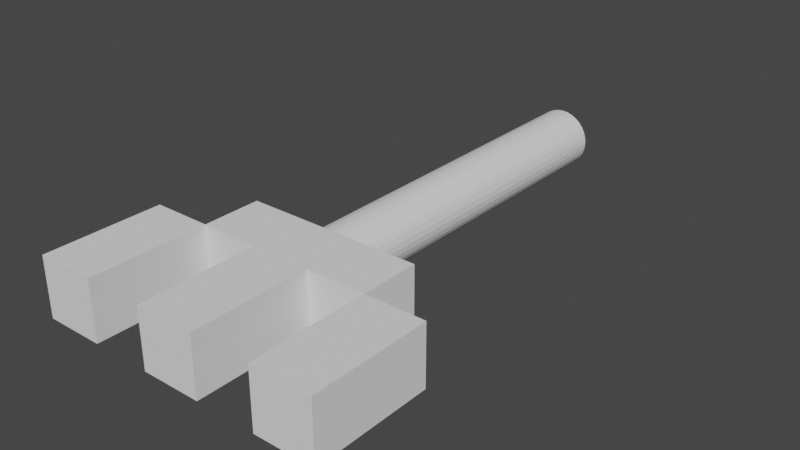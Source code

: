 # Source: Fork.blend  (saved by Blender 2.80.75; exported with 4.5.12 LTS)
import bpy
from mathutils import Matrix  # noqa: F401  (used for matrix-valued properties, if any)

bpy.ops.wm.read_factory_settings(use_empty=True)
scene = bpy.context.scene
scene.name = 'Scene'

# ---- collections
col_collection = bpy.data.collections.new('Collection'); scene.collection.children.link(col_collection)

# ---- world
world_world = bpy.data.worlds.new('World'); scene.world = world_world
world_world.use_nodes = True; world_world.node_tree.nodes.clear()
_N = world_world.node_tree.nodes; _L = world_world.node_tree.links
n0 = _N.new('ShaderNodeOutputWorld'); n0.name = 'World Output'; n0.location = (300, 300)
n1 = _N.new('ShaderNodeBackground'); n1.name = 'Background'; n1.location = (10, 300)
n1.inputs[0].default_value = (0.05088, 0.05088, 0.05088, 1.0)
_L.new(n1.outputs[0], n0.inputs[0])
n0.is_active_output = True
world_world.color = (0.05088, 0.05088, 0.05088)
world_world.use_sun_shadow = False
world_world.sun_shadow_jitter_overblur = 0.0

# ---- meshes
me_cylinder = bpy.data.meshes.new('Cylinder')
me_cylinder.from_pydata([(0.0, 1.0, -1.0), (0.0, 1.0, 1.0), (0.1951, 0.9808, -1.0), (0.1951, 0.9808, 1.0), (0.3827, 0.9239, -1.0), (0.3827, 0.9239, 1.0), (0.5556, 0.8315, -1.0), (0.5556, 0.8315, 1.0), (0.7071, 0.7071, -1.0), (0.7071, 0.7071, 1.0), (0.8315, 0.5556, -1.0), (0.8315, 0.5556, 1.0), (0.9239, 0.3827, -1.0), (0.9239, 0.3827, 1.0), (0.9808, 0.1951, -1.0), (0.9808, 0.1951, 1.0), (1.0, 7.55e-08, -1.0), (1.0, 7.55e-08, 1.0), (0.9808, -0.1951, -1.0), (0.9808, -0.1951, 1.0), (0.9239, -0.3827, -1.0), (0.9239, -0.3827, 1.0), (0.8315, -0.5556, -1.0), (0.8315, -0.5556, 1.0), (0.7071, -0.7071, -1.0), (0.7071, -0.7071, 1.0), (0.5556, -0.8315, -1.0), (0.5556, -0.8315, 1.0), (0.3827, -0.9239, -1.0), (0.3827, -0.9239, 1.0), (0.1951, -0.9808, -1.0), (0.1951, -0.9808, 1.0), (-3.258e-07, -1.0, -1.0), (-3.258e-07, -1.0, 1.0), (-0.1951, -0.9808, -1.0), (-0.1951, -0.9808, 1.0), (-0.3827, -0.9239, -1.0), (-0.3827, -0.9239, 1.0), (-0.5556, -0.8315, -1.0), (-0.5556, -0.8315, 1.0), (-0.7071, -0.7071, -1.0), (-0.7071, -0.7071, 1.0), (-0.8315, -0.5556, -1.0), (-0.8315, -0.5556, 1.0), (-0.9239, -0.3827, -1.0), (-0.9239, -0.3827, 1.0), (-0.9808, -0.1951, -1.0), (-0.9808, -0.1951, 1.0), (-1.0, 9.656e-07, -1.0), (-1.0, 9.656e-07, 1.0), (-0.9808, 0.1951, -1.0), (-0.9808, 0.1951, 1.0), (-0.9239, 0.3827, -1.0), (-0.9239, 0.3827, 1.0), (-0.8315, 0.5556, -1.0), (-0.8315, 0.5556, 1.0), (-0.7071, 0.7071, -1.0), (-0.7071, 0.7071, 1.0), (-0.5556, 0.8315, -1.0), (-0.5556, 0.8315, 1.0), (-0.3827, 0.9239, -1.0), (-0.3827, 0.9239, 1.0), (-0.1951, 0.9808, -1.0), (-0.1951, 0.9808, 1.0)], [], [(0, 1, 3, 2), (2, 3, 5, 4), (4, 5, 7, 6), (6, 7, 9, 8), (8, 9, 11, 10), (10, 11, 13, 12), (12, 13, 15, 14), (14, 15, 17, 16), (16, 17, 19, 18), (18, 19, 21, 20), (20, 21, 23, 22), (22, 23, 25, 24), (24, 25, 27, 26), (26, 27, 29, 28), (28, 29, 31, 30), (30, 31, 33, 32), (32, 33, 35, 34), (34, 35, 37, 36), (36, 37, 39, 38), (38, 39, 41, 40), (40, 41, 43, 42), (42, 43, 45, 44), (44, 45, 47, 46), (46, 47, 49, 48), (48, 49, 51, 50), (50, 51, 53, 52), (52, 53, 55, 54), (54, 55, 57, 56), (56, 57, 59, 58), (58, 59, 61, 60), (3, 1, 63, 61, 59, 57, 55, 53, 51, 49, 47, 45, 43, 41, 39, 37, 35, 33, 31, 29, 27, 25, 23, 21, 19, 17, 15, 13, 11, 9, 7, 5), (60, 61, 63, 62), (62, 63, 1, 0), (0, 2, 4, 6, 8, 10, 12, 14, 16, 18, 20, 22, 24, 26, 28, 30, 32, 34, 36, 38, 40, 42, 44, 46, 48, 50, 52, 54, 56, 58, 60, 62)])
_uv = me_cylinder.uv_layers.new(name='UVMap')
_uv.uv.foreach_set('vector', [1.0, 0.5, 1.0, 1.0, 0.9688, 1.0, 0.9688, 0.5, 0.9688, 0.5, 0.9688, 1.0, 0.9375, 1.0, 0.9375, 0.5, 0.9375, 0.5, 0.9375, 1.0, 0.9062, 1.0, 0.9062, 0.5, 0.9062, 0.5, 0.9062, 1.0, 0.875, 1.0, 0.875, 0.5, 0.875, 0.5, 0.875, 1.0, 0.8438, 1.0, 0.8438, 0.5, 0.8438, 0.5, 0.8438, 1.0, 0.8125, 1.0, 0.8125, 0.5, 0.8125, 0.5, 0.8125, 1.0, 0.7812, 1.0, 0.7812, 0.5, 0.7812, 0.5, 0.7812, 1.0, 0.75, 1.0, 0.75, 0.5, 0.75, 0.5, 0.75, 1.0, 0.7188, 1.0, 0.7188, 0.5, 0.7188, 0.5, 0.7188, 1.0, 0.6875, 1.0, 0.6875, 0.5, 0.6875, 0.5, 0.6875, 1.0, 0.6562, 1.0, 0.6562, 0.5, 0.6562, 0.5, 0.6562, 1.0, 0.625, 1.0, 0.625, 0.5, 0.625, 0.5, 0.625, 1.0, 0.5938, 1.0, 0.5938, 0.5, 0.5938, 0.5, 0.5938, 1.0, 0.5625, 1.0, 0.5625, 0.5, 0.5625, 0.5, 0.5625, 1.0, 0.5312, 1.0, 0.5312, 0.5, 0.5312, 0.5, 0.5312, 1.0, 0.5, 1.0, 0.5, 0.5, 0.5, 0.5, 0.5, 1.0, 0.4688, 1.0, 0.4688, 0.5, 0.4688, 0.5, 0.4688, 1.0, 0.4375, 1.0, 0.4375, 0.5, 0.4375, 0.5, 0.4375, 1.0, 0.4062, 1.0, 0.4062, 0.5, 0.4062, 0.5, 0.4062, 1.0, 0.375, 1.0, 0.375, 0.5, 0.375, 0.5, 0.375, 1.0, 0.3438, 1.0, 0.3438, 0.5, 0.3438, 0.5, 0.3438, 1.0, 0.3125, 1.0, 0.3125, 0.5, 0.3125, 0.5, 0.3125, 1.0, 0.2812, 1.0, 0.2812, 0.5, 0.2812, 0.5, 0.2812, 1.0, 0.25, 1.0, 0.25, 0.5, 0.25, 0.5, 0.25, 1.0, 0.2188, 1.0, 0.2188, 0.5, 0.2188, 0.5, 0.2188, 1.0, 0.1875, 1.0, 0.1875, 0.5, 0.1875, 0.5, 0.1875, 1.0, 0.1562, 1.0, 0.1562, 0.5, 0.1562, 0.5, 0.1562, 1.0, 0.125, 1.0, 0.125, 0.5, 0.125, 0.5, 0.125, 1.0, 0.09375, 1.0, 0.09375, 0.5, 0.09375, 0.5, 0.09375, 1.0, 0.0625, 1.0, 0.0625, 0.5, 0.2968, 0.4854, 0.25, 0.49, 0.2032, 0.4854, 0.1582, 0.4717, 0.1167, 0.4496, 0.08029, 0.4197, 0.05045, 0.3833, 0.02827, 0.3418, 0.01461, 0.2968, 0.01, 0.25, 0.01461, 0.2032, 0.02827, 0.1582, 0.05045, 0.1167, 0.08029, 0.08029, 0.1167, 0.05045, 0.1582, 0.02827, 0.2032, 0.01461, 0.25, 0.01, 0.2968, 0.01461, 0.3418, 0.02827, 0.3833, 0.05045, 0.4197, 0.08029, 0.4496, 0.1167, 0.4717, 0.1582, 0.4854, 0.2032, 0.49, 0.25, 0.4854, 0.2968, 0.4717, 0.3418, 0.4496, 0.3833, 0.4197, 0.4197, 0.3833, 0.4496, 0.3418, 0.4717, 0.0625, 0.5, 0.0625, 1.0, 0.03125, 1.0, 0.03125, 0.5, 0.03125, 0.5, 0.03125, 1.0, 0.0, 1.0, 0.0, 0.5, 0.75, 0.49, 0.7968, 0.4854, 0.8418, 0.4717, 0.8833, 0.4496, 0.9197, 0.4197, 0.9496, 0.3833, 0.9717, 0.3418, 0.9854, 0.2968, 0.99, 0.25, 0.9854, 0.2032, 0.9717, 0.1582, 0.9496, 0.1167, 0.9197, 0.08029, 0.8833, 0.05045, 0.8418, 0.02827, 0.7968, 0.01461, 0.75, 0.01, 0.7032, 0.01461, 0.6582, 0.02827, 0.6167, 0.05045, 0.5803, 0.08029, 0.5504, 0.1167, 0.5283, 0.1582, 0.5146, 0.2032, 0.51, 0.25, 0.5146, 0.2968, 0.5283, 0.3418, 0.5504, 0.3833, 0.5803, 0.4197, 0.6167, 0.4496, 0.6582, 0.4717, 0.7032, 0.4854])
me_cylinder.use_remesh_preserve_volume = False
me_cylinder.use_remesh_preserve_attributes = False
me_cylinder.use_mirror_vertex_groups = False
me_cylinder.update()
me_cube_001 = bpy.data.meshes.new('Cube.001')
me_cube_001.from_pydata([(-1.0, -1.0, -1.0), (-1.0, -1.0, 1.0), (-1.0, 1.0, -1.0), (-1.0, 1.0, 1.0), (1.0, -1.0, -1.0), (1.0, -1.0, 1.0), (1.0, 1.0, -1.0), (1.0, 1.0, 1.0)], [], [(0, 1, 3, 2), (2, 3, 7, 6), (6, 7, 5, 4), (4, 5, 1, 0), (2, 6, 4, 0), (7, 3, 1, 5)])
_uv = me_cube_001.uv_layers.new(name='UVMap')
_uv.uv.foreach_set('vector', [0.375, 0.0, 0.625, 0.0, 0.625, 0.25, 0.375, 0.25, 0.375, 0.25, 0.625, 0.25, 0.625, 0.5, 0.375, 0.5, 0.375, 0.5, 0.625, 0.5, 0.625, 0.75, 0.375, 0.75, 0.375, 0.75, 0.625, 0.75, 0.625, 1.0, 0.375, 1.0, 0.125, 0.5, 0.375, 0.5, 0.375, 0.75, 0.125, 0.75, 0.625, 0.5, 0.875, 0.5, 0.875, 0.75, 0.625, 0.75])
me_cube_001.use_remesh_preserve_volume = False
me_cube_001.use_remesh_preserve_attributes = False
me_cube_001.use_mirror_vertex_groups = False
me_cube_001.update()
me_cube_002 = bpy.data.meshes.new('Cube.002')
me_cube_002.from_pydata([(-1.0, -1.0, -1.0), (-1.0, -1.0, 1.0), (-1.0, 1.0, -1.0), (-1.0, 1.0, 1.0), (1.0, -1.0, -1.0), (1.0, -1.0, 1.0), (1.0, 1.0, -1.0), (1.0, 1.0, 1.0)], [], [(0, 1, 3, 2), (2, 3, 7, 6), (6, 7, 5, 4), (4, 5, 1, 0), (2, 6, 4, 0), (7, 3, 1, 5)])
_uv = me_cube_002.uv_layers.new(name='UVMap')
_uv.uv.foreach_set('vector', [0.375, 0.0, 0.625, 0.0, 0.625, 0.25, 0.375, 0.25, 0.375, 0.25, 0.625, 0.25, 0.625, 0.5, 0.375, 0.5, 0.375, 0.5, 0.625, 0.5, 0.625, 0.75, 0.375, 0.75, 0.375, 0.75, 0.625, 0.75, 0.625, 1.0, 0.375, 1.0, 0.125, 0.5, 0.375, 0.5, 0.375, 0.75, 0.125, 0.75, 0.625, 0.5, 0.875, 0.5, 0.875, 0.75, 0.625, 0.75])
me_cube_002.use_remesh_preserve_volume = False
me_cube_002.use_remesh_preserve_attributes = False
me_cube_002.use_mirror_vertex_groups = False
me_cube_002.update()
me_cube_003 = bpy.data.meshes.new('Cube.003')
me_cube_003.from_pydata([(-1.0, -1.0, -1.0), (-1.0, -1.0, 1.0), (-1.0, 1.0, -1.0), (-1.0, 1.0, 1.0), (1.0, -1.0, -1.0), (1.0, -1.0, 1.0), (1.0, 1.0, -1.0), (1.0, 1.0, 1.0)], [], [(0, 1, 3, 2), (2, 3, 7, 6), (6, 7, 5, 4), (4, 5, 1, 0), (2, 6, 4, 0), (7, 3, 1, 5)])
_uv = me_cube_003.uv_layers.new(name='UVMap')
_uv.uv.foreach_set('vector', [0.375, 0.0, 0.625, 0.0, 0.625, 0.25, 0.375, 0.25, 0.375, 0.25, 0.625, 0.25, 0.625, 0.5, 0.375, 0.5, 0.375, 0.5, 0.625, 0.5, 0.625, 0.75, 0.375, 0.75, 0.375, 0.75, 0.625, 0.75, 0.625, 1.0, 0.375, 1.0, 0.125, 0.5, 0.375, 0.5, 0.375, 0.75, 0.125, 0.75, 0.625, 0.5, 0.875, 0.5, 0.875, 0.75, 0.625, 0.75])
me_cube_003.use_remesh_preserve_volume = False
me_cube_003.use_remesh_preserve_attributes = False
me_cube_003.use_mirror_vertex_groups = False
me_cube_003.update()
me_cube_004 = bpy.data.meshes.new('Cube.004')
me_cube_004.from_pydata([(-1.0, -1.0, -1.0), (-1.0, -1.0, 1.0), (-1.0, 1.0, -1.0), (-1.0, 1.0, 1.0), (1.0, -1.0, -1.0), (1.0, -1.0, 1.0), (1.0, 1.0, -1.0), (1.0, 1.0, 1.0)], [], [(0, 1, 3, 2), (2, 3, 7, 6), (6, 7, 5, 4), (4, 5, 1, 0), (2, 6, 4, 0), (7, 3, 1, 5)])
_uv = me_cube_004.uv_layers.new(name='UVMap')
_uv.uv.foreach_set('vector', [0.375, 0.0, 0.625, 0.0, 0.625, 0.25, 0.375, 0.25, 0.375, 0.25, 0.625, 0.25, 0.625, 0.5, 0.375, 0.5, 0.375, 0.5, 0.625, 0.5, 0.625, 0.75, 0.375, 0.75, 0.375, 0.75, 0.625, 0.75, 0.625, 1.0, 0.375, 1.0, 0.125, 0.5, 0.375, 0.5, 0.375, 0.75, 0.125, 0.75, 0.625, 0.5, 0.875, 0.5, 0.875, 0.75, 0.625, 0.75])
me_cube_004.use_remesh_preserve_volume = False
me_cube_004.use_remesh_preserve_attributes = False
me_cube_004.use_mirror_vertex_groups = False
me_cube_004.update()
me_cube_005 = bpy.data.meshes.new('Cube.005')
me_cube_005.from_pydata([(-1.0, -1.0, -1.0), (-1.0, -1.0, 1.0), (-1.0, 1.0, -1.0), (-1.0, 1.0, 1.0), (1.0, -1.0, -1.0), (1.0, -1.0, 1.0), (1.0, 1.0, -1.0), (1.0, 1.0, 1.0)], [], [(0, 1, 3, 2), (2, 3, 7, 6), (6, 7, 5, 4), (4, 5, 1, 0), (2, 6, 4, 0), (7, 3, 1, 5)])
_uv = me_cube_005.uv_layers.new(name='UVMap')
_uv.uv.foreach_set('vector', [0.375, 0.0, 0.625, 0.0, 0.625, 0.25, 0.375, 0.25, 0.375, 0.25, 0.625, 0.25, 0.625, 0.5, 0.375, 0.5, 0.375, 0.5, 0.625, 0.5, 0.625, 0.75, 0.375, 0.75, 0.375, 0.75, 0.625, 0.75, 0.625, 1.0, 0.375, 1.0, 0.125, 0.5, 0.375, 0.5, 0.375, 0.75, 0.125, 0.75, 0.625, 0.5, 0.875, 0.5, 0.875, 0.75, 0.625, 0.75])
me_cube_005.use_remesh_preserve_volume = False
me_cube_005.use_remesh_preserve_attributes = False
me_cube_005.use_mirror_vertex_groups = False
me_cube_005.update()
me_cube_006 = bpy.data.meshes.new('Cube.006')
me_cube_006.from_pydata([(-1.0, -1.0, -1.0), (-1.0, -1.0, 1.0), (-1.0, 1.0, -1.0), (-1.0, 1.0, 1.0), (1.0, -1.0, -1.0), (1.0, -1.0, 1.0), (1.0, 1.0, -1.0), (1.0, 1.0, 1.0)], [], [(0, 1, 3, 2), (2, 3, 7, 6), (6, 7, 5, 4), (4, 5, 1, 0), (2, 6, 4, 0), (7, 3, 1, 5)])
_uv = me_cube_006.uv_layers.new(name='UVMap')
_uv.uv.foreach_set('vector', [0.375, 0.0, 0.625, 0.0, 0.625, 0.25, 0.375, 0.25, 0.375, 0.25, 0.625, 0.25, 0.625, 0.5, 0.375, 0.5, 0.375, 0.5, 0.625, 0.5, 0.625, 0.75, 0.375, 0.75, 0.375, 0.75, 0.625, 0.75, 0.625, 1.0, 0.375, 1.0, 0.125, 0.5, 0.375, 0.5, 0.375, 0.75, 0.125, 0.75, 0.625, 0.5, 0.875, 0.5, 0.875, 0.75, 0.625, 0.75])
me_cube_006.use_remesh_preserve_volume = False
me_cube_006.use_remesh_preserve_attributes = False
me_cube_006.use_mirror_vertex_groups = False
me_cube_006.update()
me_cube_007 = bpy.data.meshes.new('Cube.007')
me_cube_007.from_pydata([(-1.0, -1.0, -1.0), (-1.0, -1.0, 1.0), (-1.0, 1.0, -1.0), (-1.0, 1.0, 1.0), (1.0, -1.0, -1.0), (1.0, -1.0, 1.0), (1.0, 1.0, -1.0), (1.0, 1.0, 1.0)], [], [(0, 1, 3, 2), (2, 3, 7, 6), (6, 7, 5, 4), (4, 5, 1, 0), (2, 6, 4, 0), (7, 3, 1, 5)])
_uv = me_cube_007.uv_layers.new(name='UVMap')
_uv.uv.foreach_set('vector', [0.375, 0.0, 0.625, 0.0, 0.625, 0.25, 0.375, 0.25, 0.375, 0.25, 0.625, 0.25, 0.625, 0.5, 0.375, 0.5, 0.375, 0.5, 0.625, 0.5, 0.625, 0.75, 0.375, 0.75, 0.375, 0.75, 0.625, 0.75, 0.625, 1.0, 0.375, 1.0, 0.125, 0.5, 0.375, 0.5, 0.375, 0.75, 0.125, 0.75, 0.625, 0.5, 0.875, 0.5, 0.875, 0.75, 0.625, 0.75])
me_cube_007.use_remesh_preserve_volume = False
me_cube_007.use_remesh_preserve_attributes = False
me_cube_007.use_mirror_vertex_groups = False
me_cube_007.update()
me_cube_009 = bpy.data.meshes.new('Cube.009')
me_cube_009.from_pydata([(-1.0, -1.0, -1.0), (-1.0, -1.0, 1.0), (-1.0, 1.0, -1.0), (-1.0, 1.0, 1.0), (1.0, -1.0, -1.0), (1.0, -1.0, 1.0), (1.0, 1.0, -1.0), (1.0, 1.0, 1.0)], [], [(0, 1, 3, 2), (2, 3, 7, 6), (6, 7, 5, 4), (4, 5, 1, 0), (2, 6, 4, 0), (7, 3, 1, 5)])
_uv = me_cube_009.uv_layers.new(name='UVMap')
_uv.uv.foreach_set('vector', [0.375, 0.0, 0.625, 0.0, 0.625, 0.25, 0.375, 0.25, 0.375, 0.25, 0.625, 0.25, 0.625, 0.5, 0.375, 0.5, 0.375, 0.5, 0.625, 0.5, 0.625, 0.75, 0.375, 0.75, 0.375, 0.75, 0.625, 0.75, 0.625, 1.0, 0.375, 1.0, 0.125, 0.5, 0.375, 0.5, 0.375, 0.75, 0.125, 0.75, 0.625, 0.5, 0.875, 0.5, 0.875, 0.75, 0.625, 0.75])
me_cube_009.use_remesh_preserve_volume = False
me_cube_009.use_remesh_preserve_attributes = False
me_cube_009.use_mirror_vertex_groups = False
me_cube_009.update()
me_cube_008 = bpy.data.meshes.new('Cube.008')
me_cube_008.from_pydata([(-1.0, -1.0, -1.0), (-1.0, -1.0, 1.0), (-1.0, 1.0, -1.0), (-1.0, 1.0, 1.0), (1.0, -1.0, -1.0), (1.0, -1.0, 1.0), (1.0, 1.0, -1.0), (1.0, 1.0, 1.0)], [], [(0, 1, 3, 2), (2, 3, 7, 6), (6, 7, 5, 4), (4, 5, 1, 0), (2, 6, 4, 0), (7, 3, 1, 5)])
_uv = me_cube_008.uv_layers.new(name='UVMap')
_uv.uv.foreach_set('vector', [0.375, 0.0, 0.625, 0.0, 0.625, 0.25, 0.375, 0.25, 0.375, 0.25, 0.625, 0.25, 0.625, 0.5, 0.375, 0.5, 0.375, 0.5, 0.625, 0.5, 0.625, 0.75, 0.375, 0.75, 0.375, 0.75, 0.625, 0.75, 0.625, 1.0, 0.375, 1.0, 0.125, 0.5, 0.375, 0.5, 0.375, 0.75, 0.125, 0.75, 0.625, 0.5, 0.875, 0.5, 0.875, 0.75, 0.625, 0.75])
me_cube_008.use_remesh_preserve_volume = False
me_cube_008.use_remesh_preserve_attributes = False
me_cube_008.use_mirror_vertex_groups = False
me_cube_008.update()

# ---- objects
ob_cylinder = bpy.data.objects.new('Cylinder', me_cylinder)
ob_cube = bpy.data.objects.new('Cube', me_cube_001)
ob_cube_001 = bpy.data.objects.new('Cube.001', me_cube_002)
ob_cube_002 = bpy.data.objects.new('Cube.002', me_cube_003)
ob_cube_003 = bpy.data.objects.new('Cube.003', me_cube_004)
ob_cube_004 = bpy.data.objects.new('Cube.004', me_cube_005)
ob_cube_005 = bpy.data.objects.new('Cube.005', me_cube_006)
ob_cube_006 = bpy.data.objects.new('Cube.006', me_cube_007)
ob_cube_008 = bpy.data.objects.new('Cube.008', me_cube_009)
ob_cube_007 = bpy.data.objects.new('Cube.007', me_cube_008)

# ---- transforms, parenting, visibility, modifiers, constraints
ob_cylinder.location = (0.0, 0.0, 0.0)
ob_cylinder.rotation_euler = (1.571, 0.0, 0.0)
ob_cylinder.scale = (1.0, 1.0, 6.0)
ob_cylinder.lineart.crease_threshold = 0.0
ob_cube.location = (0.0, -7.0, 0.0)
ob_cube.lineart.crease_threshold = 0.0
ob_cube_001.location = (2.0, -7.0, 0.0)
ob_cube_001.lineart.crease_threshold = 0.0
ob_cube_002.location = (-2.0, -7.0, 0.0)
ob_cube_002.lineart.crease_threshold = 0.0
ob_cube_003.location = (-4.0, -9.0, 0.0)
ob_cube_003.lineart.crease_threshold = 0.0
ob_cube_004.location = (-4.0, -11.0, 0.0)
ob_cube_004.lineart.crease_threshold = 0.0
ob_cube_005.location = (4.0, -11.0, 0.0)
ob_cube_005.lineart.crease_threshold = 0.0
ob_cube_006.location = (4.0, -9.0, 0.0)
ob_cube_006.lineart.crease_threshold = 0.0
ob_cube_008.location = (0.0, -9.0, 0.0)
ob_cube_008.lineart.crease_threshold = 0.0
ob_cube_007.location = (0.0, -11.0, 0.0)
ob_cube_007.lineart.crease_threshold = 0.0

# ---- collection membership
col_collection.objects.link(ob_cylinder)
col_collection.objects.link(ob_cube)
col_collection.objects.link(ob_cube_001)
col_collection.objects.link(ob_cube_002)
col_collection.objects.link(ob_cube_003)
col_collection.objects.link(ob_cube_004)
col_collection.objects.link(ob_cube_005)
col_collection.objects.link(ob_cube_006)
col_collection.objects.link(ob_cube_008)
col_collection.objects.link(ob_cube_007)

# ---- scene / render settings (as saved in the file)
scene.frame_start = 1; scene.frame_end = 250; scene.frame_set(1)
scene.render.engine = 'BLENDER_EEVEE_NEXT'
scene.cycles.use_denoising = False
scene.cycles.samples = 128
scene.cycles.sampling_pattern = 'TABULATED_SOBOL'
scene.cycles.use_adaptive_sampling = False
scene.cycles.use_light_tree = False
scene.view_settings.view_transform = 'Filmic'
bpy.context.view_layer.update()

# ---- added for rendering (the .blend has no active camera and no usable light): camera, sun
cam_auto = bpy.data.cameras.new('AutoCamera')
cam_auto.lens = 50.0
cam_auto.sensor_width = 36.0
cam_auto.clip_end = 1000.0
ob_auto_camera = bpy.data.objects.new('AutoCamera', cam_auto)
scene.collection.objects.link(ob_auto_camera)
ob_auto_camera.location = (19.1412, -25.9694, 15.313)
ob_auto_camera.rotation_euler = (1.09748, -7.21219e-08, 0.694738)
scene.camera = ob_auto_camera
light_auto_sun = bpy.data.lights.new('AutoSun', 'SUN')
light_auto_sun.energy = 3.0
light_auto_sun.angle = 0.0523599
ob_auto_sun = bpy.data.objects.new('AutoSun', light_auto_sun)
scene.collection.objects.link(ob_auto_sun)
ob_auto_sun.rotation_euler = (0.872665, 0.174533, 0.523599)
bpy.context.view_layer.update()
